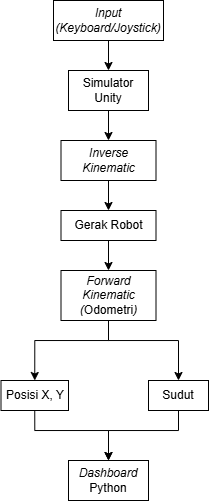

The diagram above was exported from draw.io. Its source (the exported page's mxGraphModel, read from the mxfile embedded in the PNG):
<mxGraphModel dx="816" dy="481" grid="1" gridSize="10" guides="1" tooltips="1" connect="1" arrows="1" fold="1" page="1" pageScale="1" pageWidth="850" pageHeight="1100" math="0" shadow="0">
  <root>
    <mxCell id="0" />
    <mxCell id="1" parent="0" />
    <mxCell id="cjN89hTdHo0S7pc0zMMc-11" style="edgeStyle=orthogonalEdgeStyle;rounded=0;orthogonalLoop=1;jettySize=auto;html=1;entryX=0.5;entryY=0;entryDx=0;entryDy=0;" edge="1" parent="1" source="cjN89hTdHo0S7pc0zMMc-1" target="cjN89hTdHo0S7pc0zMMc-5">
      <mxGeometry relative="1" as="geometry" />
    </mxCell>
    <mxCell id="cjN89hTdHo0S7pc0zMMc-1" value="Simulator Unity" style="rounded=0;whiteSpace=wrap;html=1;" vertex="1" parent="1">
      <mxGeometry x="200" y="410" width="80" height="40" as="geometry" />
    </mxCell>
    <mxCell id="cjN89hTdHo0S7pc0zMMc-2" value="&lt;i&gt;Dashboard &lt;/i&gt;Python" style="rounded=0;whiteSpace=wrap;html=1;" vertex="1" parent="1">
      <mxGeometry x="200" y="800" width="80" height="40" as="geometry" />
    </mxCell>
    <mxCell id="cjN89hTdHo0S7pc0zMMc-9" style="edgeStyle=orthogonalEdgeStyle;rounded=0;orthogonalLoop=1;jettySize=auto;html=1;entryX=0.5;entryY=0;entryDx=0;entryDy=0;" edge="1" parent="1" source="cjN89hTdHo0S7pc0zMMc-3" target="cjN89hTdHo0S7pc0zMMc-1">
      <mxGeometry relative="1" as="geometry" />
    </mxCell>
    <mxCell id="cjN89hTdHo0S7pc0zMMc-3" value="&lt;i&gt;Input (Keyboard/Joystick)&lt;/i&gt;" style="rounded=0;whiteSpace=wrap;html=1;" vertex="1" parent="1">
      <mxGeometry x="185" y="340" width="110" height="40" as="geometry" />
    </mxCell>
    <mxCell id="cjN89hTdHo0S7pc0zMMc-12" style="edgeStyle=orthogonalEdgeStyle;rounded=0;orthogonalLoop=1;jettySize=auto;html=1;entryX=0.5;entryY=0;entryDx=0;entryDy=0;" edge="1" parent="1" source="cjN89hTdHo0S7pc0zMMc-5" target="cjN89hTdHo0S7pc0zMMc-6">
      <mxGeometry relative="1" as="geometry" />
    </mxCell>
    <mxCell id="cjN89hTdHo0S7pc0zMMc-5" value="&lt;i&gt;Inverse Kinematic&lt;/i&gt;" style="rounded=0;whiteSpace=wrap;html=1;" vertex="1" parent="1">
      <mxGeometry x="192.5" y="480" width="95" height="40" as="geometry" />
    </mxCell>
    <mxCell id="cjN89hTdHo0S7pc0zMMc-20" style="edgeStyle=orthogonalEdgeStyle;rounded=0;orthogonalLoop=1;jettySize=auto;html=1;entryX=0.5;entryY=0;entryDx=0;entryDy=0;" edge="1" parent="1" source="cjN89hTdHo0S7pc0zMMc-6" target="cjN89hTdHo0S7pc0zMMc-13">
      <mxGeometry relative="1" as="geometry" />
    </mxCell>
    <mxCell id="cjN89hTdHo0S7pc0zMMc-6" value="Gerak Robot" style="rounded=0;whiteSpace=wrap;html=1;" vertex="1" parent="1">
      <mxGeometry x="192.5" y="550" width="95" height="30" as="geometry" />
    </mxCell>
    <mxCell id="cjN89hTdHo0S7pc0zMMc-16" style="edgeStyle=orthogonalEdgeStyle;rounded=0;orthogonalLoop=1;jettySize=auto;html=1;entryX=0.5;entryY=0;entryDx=0;entryDy=0;" edge="1" parent="1" source="cjN89hTdHo0S7pc0zMMc-13" target="cjN89hTdHo0S7pc0zMMc-14">
      <mxGeometry relative="1" as="geometry">
        <Array as="points">
          <mxPoint x="240" y="680" />
          <mxPoint x="166" y="680" />
        </Array>
      </mxGeometry>
    </mxCell>
    <mxCell id="cjN89hTdHo0S7pc0zMMc-17" style="edgeStyle=orthogonalEdgeStyle;rounded=0;orthogonalLoop=1;jettySize=auto;html=1;entryX=0.5;entryY=0;entryDx=0;entryDy=0;" edge="1" parent="1" source="cjN89hTdHo0S7pc0zMMc-13" target="cjN89hTdHo0S7pc0zMMc-15">
      <mxGeometry relative="1" as="geometry">
        <Array as="points">
          <mxPoint x="240" y="680" />
          <mxPoint x="310" y="680" />
        </Array>
      </mxGeometry>
    </mxCell>
    <mxCell id="cjN89hTdHo0S7pc0zMMc-13" value="&lt;i&gt;Forward Kinematic (&lt;/i&gt;Odometri&lt;i&gt;)&lt;/i&gt;" style="rounded=0;whiteSpace=wrap;html=1;" vertex="1" parent="1">
      <mxGeometry x="192.5" y="610" width="95" height="50" as="geometry" />
    </mxCell>
    <mxCell id="cjN89hTdHo0S7pc0zMMc-18" style="edgeStyle=orthogonalEdgeStyle;rounded=0;orthogonalLoop=1;jettySize=auto;html=1;entryX=0.5;entryY=0;entryDx=0;entryDy=0;exitX=0.5;exitY=1;exitDx=0;exitDy=0;" edge="1" parent="1" source="cjN89hTdHo0S7pc0zMMc-14">
      <mxGeometry relative="1" as="geometry">
        <mxPoint x="240" y="800" as="targetPoint" />
        <Array as="points">
          <mxPoint x="166" y="770" />
          <mxPoint x="240" y="770" />
        </Array>
      </mxGeometry>
    </mxCell>
    <mxCell id="cjN89hTdHo0S7pc0zMMc-14" value="Posisi X, Y" style="rounded=0;whiteSpace=wrap;html=1;" vertex="1" parent="1">
      <mxGeometry x="132.5" y="720" width="67.5" height="30" as="geometry" />
    </mxCell>
    <mxCell id="cjN89hTdHo0S7pc0zMMc-21" style="edgeStyle=orthogonalEdgeStyle;rounded=0;orthogonalLoop=1;jettySize=auto;html=1;entryX=0.5;entryY=0;entryDx=0;entryDy=0;" edge="1" parent="1" source="cjN89hTdHo0S7pc0zMMc-15">
      <mxGeometry relative="1" as="geometry">
        <mxPoint x="240" y="800" as="targetPoint" />
        <Array as="points">
          <mxPoint x="310" y="770" />
          <mxPoint x="240" y="770" />
        </Array>
      </mxGeometry>
    </mxCell>
    <mxCell id="cjN89hTdHo0S7pc0zMMc-15" value="Sudut" style="rounded=0;whiteSpace=wrap;html=1;" vertex="1" parent="1">
      <mxGeometry x="280" y="720" width="60" height="30" as="geometry" />
    </mxCell>
  </root>
</mxGraphModel>